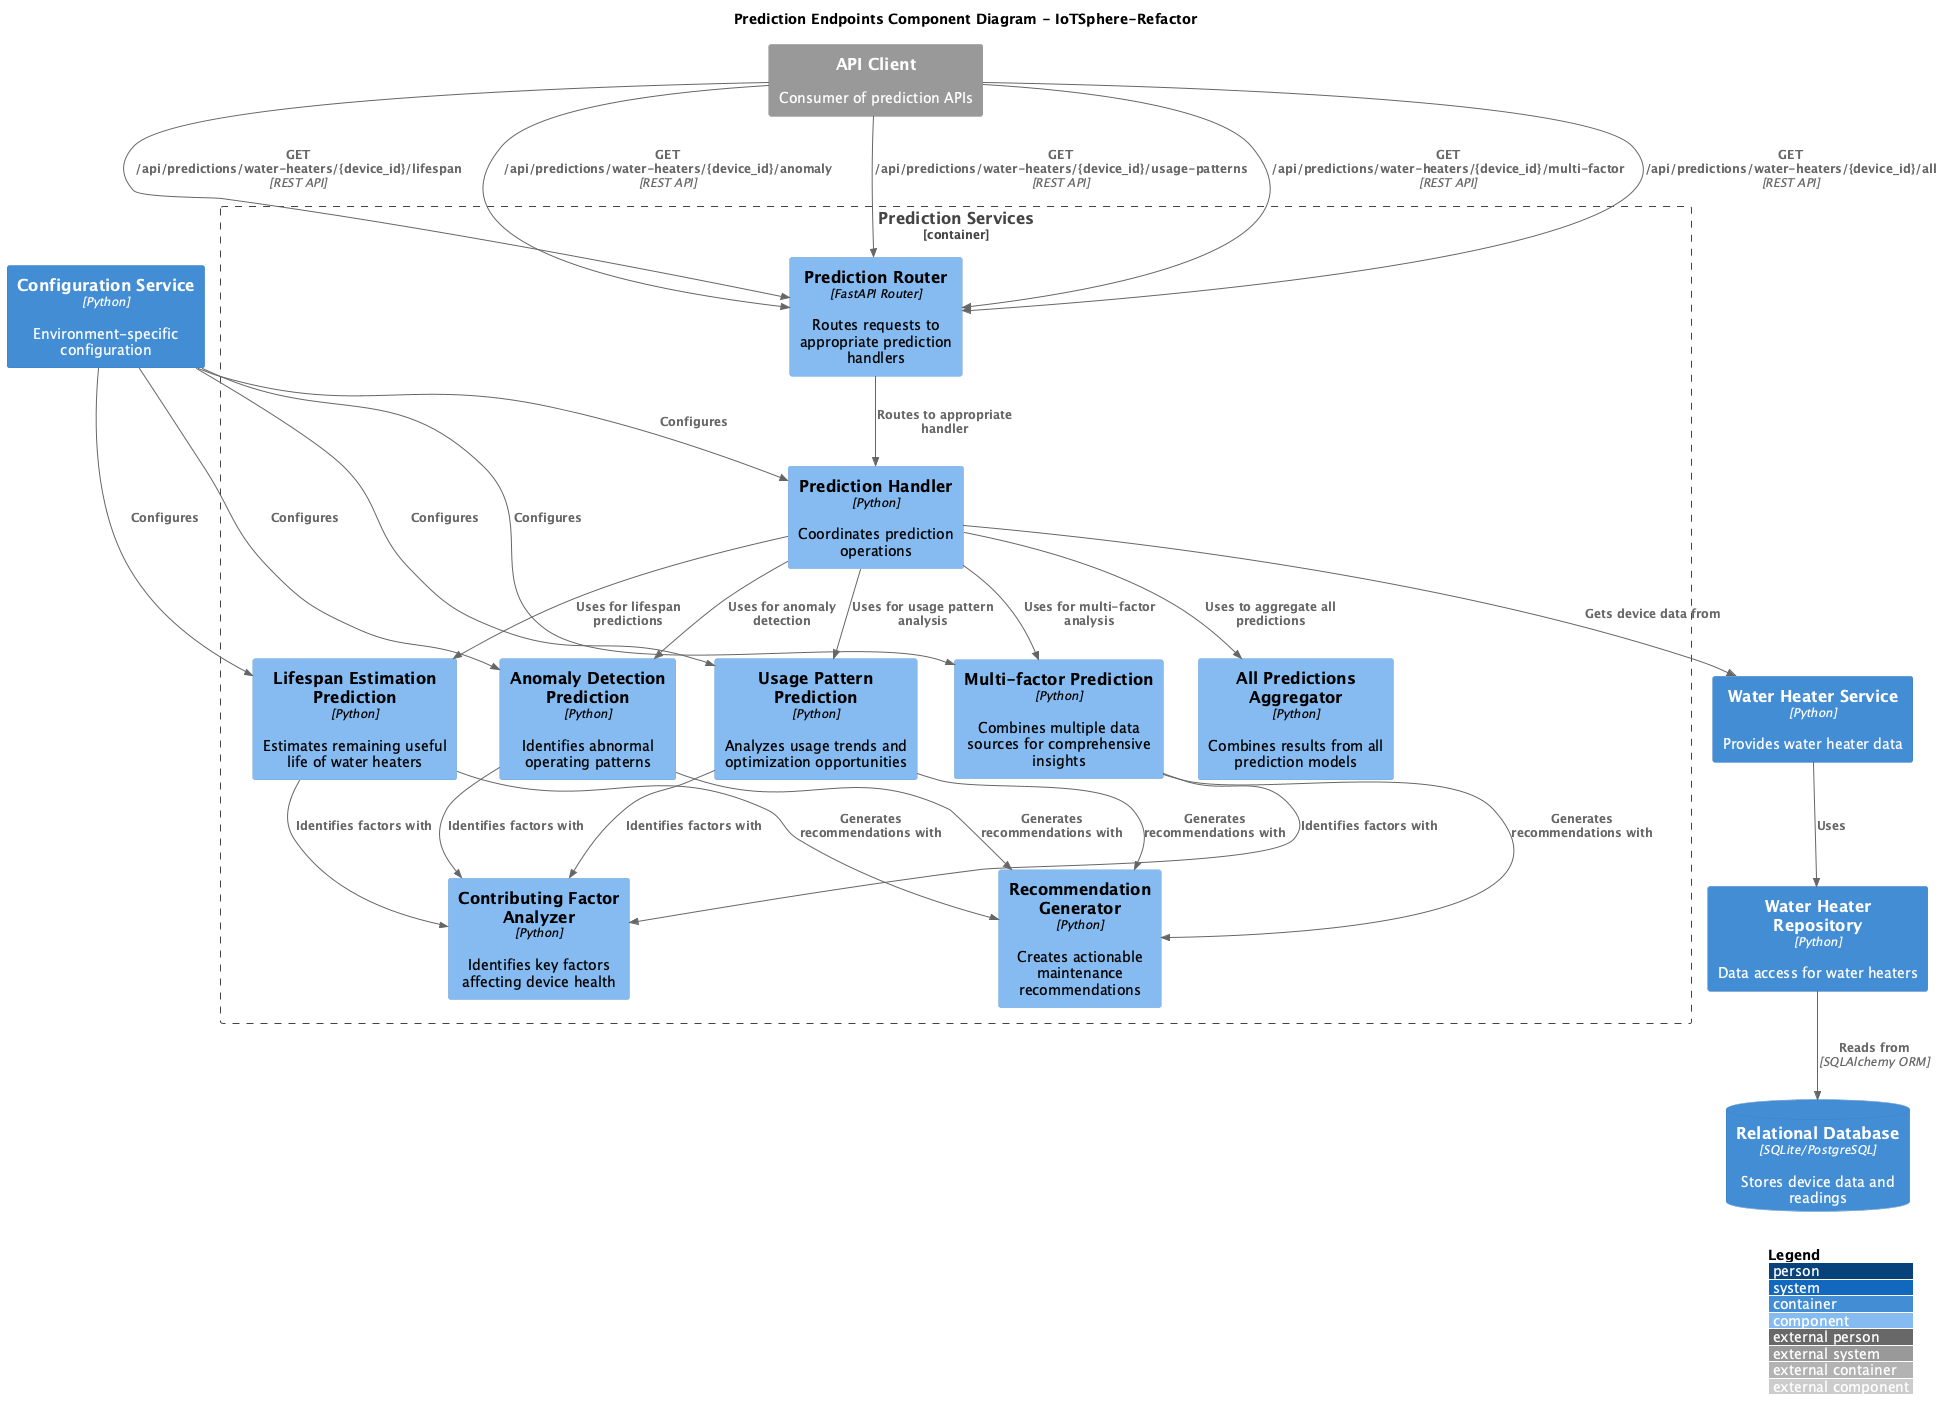

The diagram above was rendered by PlantUML. Its source (embedded in the PNG):
@startuml Prediction Endpoints Components
!include <C4/C4_Component>

title "Prediction Endpoints Component Diagram - IoTSphere-Refactor"

Container_Boundary(prediction_service, "Prediction Services") {
    Component(prediction_router, "Prediction Router", "FastAPI Router", "Routes requests to appropriate prediction handlers")
    Component(prediction_handler, "Prediction Handler", "Python", "Coordinates prediction operations")
    
    Component(lifespan_prediction, "Lifespan Estimation Prediction", "Python", "Estimates remaining useful life of water heaters")
    Component(anomaly_prediction, "Anomaly Detection Prediction", "Python", "Identifies abnormal operating patterns")
    Component(usage_pattern_prediction, "Usage Pattern Prediction", "Python", "Analyzes usage trends and optimization opportunities")
    Component(multi_factor_prediction, "Multi-factor Prediction", "Python", "Combines multiple data sources for comprehensive insights")
    Component(all_predictions, "All Predictions Aggregator", "Python", "Combines results from all prediction models")
    
    Component(contributing_factors, "Contributing Factor Analyzer", "Python", "Identifies key factors affecting device health")
    Component(recommendations, "Recommendation Generator", "Python", "Creates actionable maintenance recommendations")
}

Container(water_heater_service, "Water Heater Service", "Python", "Provides water heater data")
Container(water_heater_repository, "Water Heater Repository", "Python", "Data access for water heaters")
ContainerDb(database, "Relational Database", "SQLite/PostgreSQL", "Stores device data and readings")
Container(config_service, "Configuration Service", "Python", "Environment-specific configuration")

System_Ext(api_client, "API Client", "Consumer of prediction APIs")

Rel(api_client, prediction_router, "GET /api/predictions/water-heaters/{device_id}/lifespan", "REST API")
Rel(api_client, prediction_router, "GET /api/predictions/water-heaters/{device_id}/anomaly", "REST API")
Rel(api_client, prediction_router, "GET /api/predictions/water-heaters/{device_id}/usage-patterns", "REST API")
Rel(api_client, prediction_router, "GET /api/predictions/water-heaters/{device_id}/multi-factor", "REST API")
Rel(api_client, prediction_router, "GET /api/predictions/water-heaters/{device_id}/all", "REST API")

Rel(prediction_router, prediction_handler, "Routes to appropriate handler")
Rel(prediction_handler, lifespan_prediction, "Uses for lifespan predictions")
Rel(prediction_handler, anomaly_prediction, "Uses for anomaly detection")
Rel(prediction_handler, usage_pattern_prediction, "Uses for usage pattern analysis")
Rel(prediction_handler, multi_factor_prediction, "Uses for multi-factor analysis")
Rel(prediction_handler, all_predictions, "Uses to aggregate all predictions")

Rel(lifespan_prediction, contributing_factors, "Identifies factors with")
Rel(lifespan_prediction, recommendations, "Generates recommendations with")
Rel(anomaly_prediction, contributing_factors, "Identifies factors with")
Rel(anomaly_prediction, recommendations, "Generates recommendations with")
Rel(usage_pattern_prediction, contributing_factors, "Identifies factors with")
Rel(usage_pattern_prediction, recommendations, "Generates recommendations with")
Rel(multi_factor_prediction, contributing_factors, "Identifies factors with")
Rel(multi_factor_prediction, recommendations, "Generates recommendations with")

Rel(prediction_handler, water_heater_service, "Gets device data from")
Rel(water_heater_service, water_heater_repository, "Uses")
Rel(water_heater_repository, database, "Reads from", "SQLAlchemy ORM")

Rel(config_service, prediction_handler, "Configures")
Rel(config_service, lifespan_prediction, "Configures")
Rel(config_service, anomaly_prediction, "Configures")
Rel(config_service, usage_pattern_prediction, "Configures")
Rel(config_service, multi_factor_prediction, "Configures")

LAYOUT_WITH_LEGEND()
@enduml